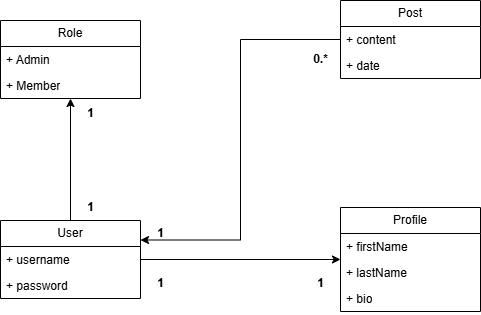

The diagram above was exported from draw.io. Its source (the exported page's mxGraphModel, read from the mxfile embedded in the PNG):
<mxGraphModel dx="1281" dy="515" grid="1" gridSize="10" guides="1" tooltips="1" connect="1" arrows="1" fold="1" page="1" pageScale="1" pageWidth="850" pageHeight="1100" math="0" shadow="0">
  <root>
    <mxCell id="0" />
    <mxCell id="1" parent="0" />
    <mxCell id="OEa31AEmadUqTVt2UqA0-21" style="edgeStyle=orthogonalEdgeStyle;rounded=0;orthogonalLoop=1;jettySize=auto;html=1;" edge="1" parent="1" source="OEa31AEmadUqTVt2UqA0-1" target="OEa31AEmadUqTVt2UqA0-5">
      <mxGeometry relative="1" as="geometry" />
    </mxCell>
    <mxCell id="OEa31AEmadUqTVt2UqA0-1" value="User" style="swimlane;fontStyle=0;childLayout=stackLayout;horizontal=1;startSize=26;fillColor=none;horizontalStack=0;resizeParent=1;resizeParentMax=0;resizeLast=0;collapsible=1;marginBottom=0;whiteSpace=wrap;html=1;" vertex="1" parent="1">
      <mxGeometry x="50" y="260" width="140" height="78" as="geometry" />
    </mxCell>
    <mxCell id="OEa31AEmadUqTVt2UqA0-2" value="+ username" style="text;strokeColor=none;fillColor=none;align=left;verticalAlign=top;spacingLeft=4;spacingRight=4;overflow=hidden;rotatable=0;points=[[0,0.5],[1,0.5]];portConstraint=eastwest;whiteSpace=wrap;html=1;" vertex="1" parent="OEa31AEmadUqTVt2UqA0-1">
      <mxGeometry y="26" width="140" height="26" as="geometry" />
    </mxCell>
    <mxCell id="OEa31AEmadUqTVt2UqA0-3" value="+ password" style="text;strokeColor=none;fillColor=none;align=left;verticalAlign=top;spacingLeft=4;spacingRight=4;overflow=hidden;rotatable=0;points=[[0,0.5],[1,0.5]];portConstraint=eastwest;whiteSpace=wrap;html=1;" vertex="1" parent="OEa31AEmadUqTVt2UqA0-1">
      <mxGeometry y="52" width="140" height="26" as="geometry" />
    </mxCell>
    <mxCell id="OEa31AEmadUqTVt2UqA0-5" value="Role" style="swimlane;fontStyle=0;childLayout=stackLayout;horizontal=1;startSize=26;fillColor=none;horizontalStack=0;resizeParent=1;resizeParentMax=0;resizeLast=0;collapsible=1;marginBottom=0;whiteSpace=wrap;html=1;" vertex="1" parent="1">
      <mxGeometry x="50" y="60" width="140" height="78" as="geometry" />
    </mxCell>
    <mxCell id="OEa31AEmadUqTVt2UqA0-6" value="+ Admin" style="text;strokeColor=none;fillColor=none;align=left;verticalAlign=top;spacingLeft=4;spacingRight=4;overflow=hidden;rotatable=0;points=[[0,0.5],[1,0.5]];portConstraint=eastwest;whiteSpace=wrap;html=1;" vertex="1" parent="OEa31AEmadUqTVt2UqA0-5">
      <mxGeometry y="26" width="140" height="26" as="geometry" />
    </mxCell>
    <mxCell id="OEa31AEmadUqTVt2UqA0-7" value="+ Member" style="text;strokeColor=none;fillColor=none;align=left;verticalAlign=top;spacingLeft=4;spacingRight=4;overflow=hidden;rotatable=0;points=[[0,0.5],[1,0.5]];portConstraint=eastwest;whiteSpace=wrap;html=1;" vertex="1" parent="OEa31AEmadUqTVt2UqA0-5">
      <mxGeometry y="52" width="140" height="26" as="geometry" />
    </mxCell>
    <mxCell id="OEa31AEmadUqTVt2UqA0-31" style="edgeStyle=orthogonalEdgeStyle;rounded=0;orthogonalLoop=1;jettySize=auto;html=1;entryX=1;entryY=0.25;entryDx=0;entryDy=0;" edge="1" parent="1" source="OEa31AEmadUqTVt2UqA0-9" target="OEa31AEmadUqTVt2UqA0-1">
      <mxGeometry relative="1" as="geometry" />
    </mxCell>
    <mxCell id="OEa31AEmadUqTVt2UqA0-9" value="Post" style="swimlane;fontStyle=0;childLayout=stackLayout;horizontal=1;startSize=26;fillColor=none;horizontalStack=0;resizeParent=1;resizeParentMax=0;resizeLast=0;collapsible=1;marginBottom=0;whiteSpace=wrap;html=1;" vertex="1" parent="1">
      <mxGeometry x="390" y="40" width="140" height="78" as="geometry" />
    </mxCell>
    <mxCell id="OEa31AEmadUqTVt2UqA0-10" value="+ content" style="text;strokeColor=none;fillColor=none;align=left;verticalAlign=top;spacingLeft=4;spacingRight=4;overflow=hidden;rotatable=0;points=[[0,0.5],[1,0.5]];portConstraint=eastwest;whiteSpace=wrap;html=1;" vertex="1" parent="OEa31AEmadUqTVt2UqA0-9">
      <mxGeometry y="26" width="140" height="26" as="geometry" />
    </mxCell>
    <mxCell id="OEa31AEmadUqTVt2UqA0-12" value="+ date" style="text;strokeColor=none;fillColor=none;align=left;verticalAlign=top;spacingLeft=4;spacingRight=4;overflow=hidden;rotatable=0;points=[[0,0.5],[1,0.5]];portConstraint=eastwest;whiteSpace=wrap;html=1;" vertex="1" parent="OEa31AEmadUqTVt2UqA0-9">
      <mxGeometry y="52" width="140" height="26" as="geometry" />
    </mxCell>
    <mxCell id="OEa31AEmadUqTVt2UqA0-13" value="Profile" style="swimlane;fontStyle=0;childLayout=stackLayout;horizontal=1;startSize=26;fillColor=none;horizontalStack=0;resizeParent=1;resizeParentMax=0;resizeLast=0;collapsible=1;marginBottom=0;whiteSpace=wrap;html=1;" vertex="1" parent="1">
      <mxGeometry x="390" y="247" width="140" height="104" as="geometry" />
    </mxCell>
    <mxCell id="OEa31AEmadUqTVt2UqA0-14" value="+ firstName" style="text;strokeColor=none;fillColor=none;align=left;verticalAlign=top;spacingLeft=4;spacingRight=4;overflow=hidden;rotatable=0;points=[[0,0.5],[1,0.5]];portConstraint=eastwest;whiteSpace=wrap;html=1;" vertex="1" parent="OEa31AEmadUqTVt2UqA0-13">
      <mxGeometry y="26" width="140" height="26" as="geometry" />
    </mxCell>
    <mxCell id="OEa31AEmadUqTVt2UqA0-15" value="+ lastName" style="text;strokeColor=none;fillColor=none;align=left;verticalAlign=top;spacingLeft=4;spacingRight=4;overflow=hidden;rotatable=0;points=[[0,0.5],[1,0.5]];portConstraint=eastwest;whiteSpace=wrap;html=1;" vertex="1" parent="OEa31AEmadUqTVt2UqA0-13">
      <mxGeometry y="52" width="140" height="26" as="geometry" />
    </mxCell>
    <mxCell id="OEa31AEmadUqTVt2UqA0-16" value="+ bio" style="text;strokeColor=none;fillColor=none;align=left;verticalAlign=top;spacingLeft=4;spacingRight=4;overflow=hidden;rotatable=0;points=[[0,0.5],[1,0.5]];portConstraint=eastwest;whiteSpace=wrap;html=1;" vertex="1" parent="OEa31AEmadUqTVt2UqA0-13">
      <mxGeometry y="78" width="140" height="26" as="geometry" />
    </mxCell>
    <mxCell id="OEa31AEmadUqTVt2UqA0-22" style="edgeStyle=orthogonalEdgeStyle;rounded=0;orthogonalLoop=1;jettySize=auto;html=1;" edge="1" parent="1" source="OEa31AEmadUqTVt2UqA0-2" target="OEa31AEmadUqTVt2UqA0-13">
      <mxGeometry relative="1" as="geometry" />
    </mxCell>
    <mxCell id="OEa31AEmadUqTVt2UqA0-24" value="1" style="text;align=center;fontStyle=1;verticalAlign=middle;spacingLeft=3;spacingRight=3;strokeColor=none;rotatable=0;points=[[0,0.5],[1,0.5]];portConstraint=eastwest;html=1;" vertex="1" parent="1">
      <mxGeometry x="200" y="310" width="20" height="26" as="geometry" />
    </mxCell>
    <mxCell id="OEa31AEmadUqTVt2UqA0-25" value="1" style="text;align=center;fontStyle=1;verticalAlign=middle;spacingLeft=3;spacingRight=3;strokeColor=none;rotatable=0;points=[[0,0.5],[1,0.5]];portConstraint=eastwest;html=1;" vertex="1" parent="1">
      <mxGeometry x="130" y="234" width="20" height="26" as="geometry" />
    </mxCell>
    <mxCell id="OEa31AEmadUqTVt2UqA0-26" value="1" style="text;align=center;fontStyle=1;verticalAlign=middle;spacingLeft=3;spacingRight=3;strokeColor=none;rotatable=0;points=[[0,0.5],[1,0.5]];portConstraint=eastwest;html=1;" vertex="1" parent="1">
      <mxGeometry x="130" y="140" width="20" height="26" as="geometry" />
    </mxCell>
    <mxCell id="OEa31AEmadUqTVt2UqA0-27" value="1" style="text;align=center;fontStyle=1;verticalAlign=middle;spacingLeft=3;spacingRight=3;strokeColor=none;rotatable=0;points=[[0,0.5],[1,0.5]];portConstraint=eastwest;html=1;" vertex="1" parent="1">
      <mxGeometry x="360" y="310" width="20" height="26" as="geometry" />
    </mxCell>
    <mxCell id="OEa31AEmadUqTVt2UqA0-28" value="1" style="text;align=center;fontStyle=1;verticalAlign=middle;spacingLeft=3;spacingRight=3;strokeColor=none;rotatable=0;points=[[0,0.5],[1,0.5]];portConstraint=eastwest;html=1;" vertex="1" parent="1">
      <mxGeometry x="200" y="260" width="20" height="26" as="geometry" />
    </mxCell>
    <mxCell id="OEa31AEmadUqTVt2UqA0-29" value="0.*" style="text;align=center;fontStyle=1;verticalAlign=middle;spacingLeft=3;spacingRight=3;strokeColor=none;rotatable=0;points=[[0,0.5],[1,0.5]];portConstraint=eastwest;html=1;" vertex="1" parent="1">
      <mxGeometry x="360" y="86" width="20" height="26" as="geometry" />
    </mxCell>
  </root>
</mxGraphModel>